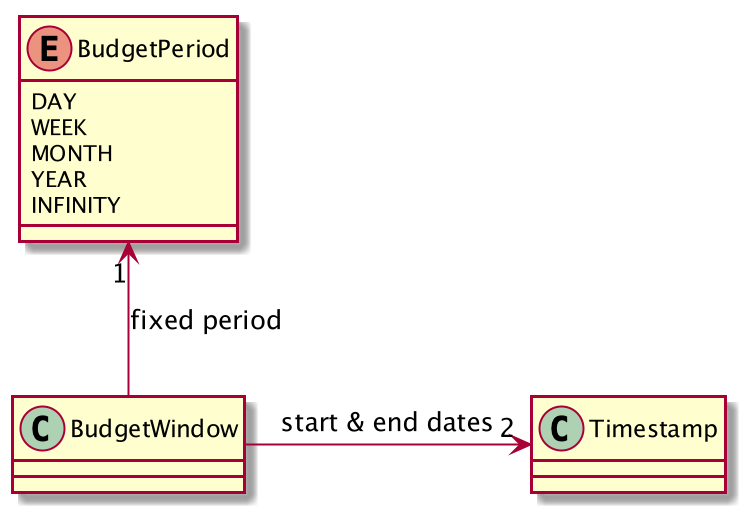

The diagram above was rendered by PlantUML. Its source (embedded in the PNG):
@startuml

class BudgetWindow {
}

class Timestamp

enum BudgetPeriod {
DAY
WEEK
MONTH
YEAR
INFINITY
}

BudgetWindow -right-> "2" Timestamp : start & end dates
BudgetWindow -up-> "1" BudgetPeriod : fixed period

@enduml